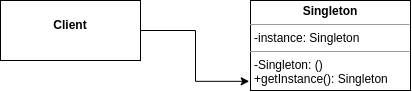

The diagram above was exported from draw.io. Its source (the exported page's mxGraphModel, read from the mxfile embedded in the PNG):
<mxGraphModel dx="818" dy="631" grid="1" gridSize="10" guides="1" tooltips="1" connect="1" arrows="1" fold="1" page="1" pageScale="1" pageWidth="850" pageHeight="1100" math="0" shadow="0">
  <root>
    <mxCell id="0" />
    <mxCell id="1" parent="0" />
    <mxCell id="0HYKwqaM82hZoA2SBx1N-3" style="edgeStyle=orthogonalEdgeStyle;rounded=0;orthogonalLoop=1;jettySize=auto;html=1;entryX=-0.008;entryY=0.898;entryDx=0;entryDy=0;entryPerimeter=0;" edge="1" parent="1" source="0HYKwqaM82hZoA2SBx1N-1" target="0HYKwqaM82hZoA2SBx1N-2">
      <mxGeometry relative="1" as="geometry">
        <mxPoint x="280" y="175" as="targetPoint" />
      </mxGeometry>
    </mxCell>
    <mxCell id="0HYKwqaM82hZoA2SBx1N-1" value="&lt;p style=&quot;margin: 0px ; margin-top: 4px ; text-align: center&quot;&gt;&lt;br&gt;&lt;b&gt;Client&lt;/b&gt;&lt;/p&gt;" style="verticalAlign=top;align=left;overflow=fill;fontSize=12;fontFamily=Helvetica;html=1;" vertex="1" parent="1">
      <mxGeometry x="20" y="130" width="140" height="60" as="geometry" />
    </mxCell>
    <mxCell id="0HYKwqaM82hZoA2SBx1N-2" value="&lt;p style=&quot;margin: 0px ; margin-top: 4px ; text-align: center&quot;&gt;&lt;b&gt;Singleton&lt;/b&gt;&lt;/p&gt;&lt;hr size=&quot;1&quot;&gt;&lt;p style=&quot;margin: 0px ; margin-left: 4px&quot;&gt;-instance: Singleton&lt;/p&gt;&lt;hr size=&quot;1&quot;&gt;&lt;p style=&quot;margin: 0px ; margin-left: 4px&quot;&gt;&lt;span&gt;-Singleton: ()&lt;br&gt;&lt;/span&gt;&lt;/p&gt;&lt;p style=&quot;margin: 0px 0px 0px 4px&quot;&gt;+getInstance(): Singleton&lt;/p&gt;&lt;div&gt;&lt;br&gt;&lt;/div&gt;" style="verticalAlign=top;align=left;overflow=fill;fontSize=12;fontFamily=Helvetica;html=1;" vertex="1" parent="1">
      <mxGeometry x="270" y="130" width="160" height="90" as="geometry" />
    </mxCell>
  </root>
</mxGraphModel>